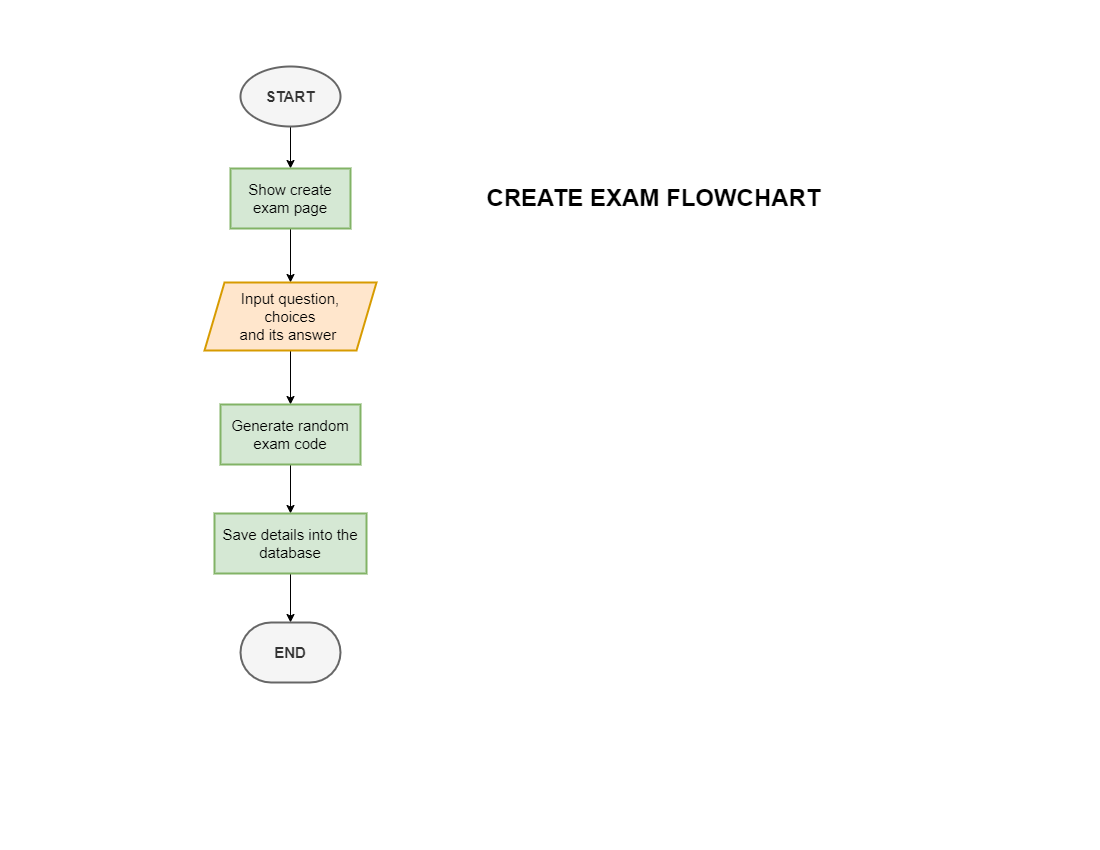

The diagram above was exported from draw.io. Its source (the exported page's mxGraphModel, read from the mxfile embedded in the PNG):
<mxGraphModel dx="942" dy="557" grid="0" gridSize="10" guides="1" tooltips="1" connect="1" arrows="1" fold="1" page="1" pageScale="1" pageWidth="1100" pageHeight="850" math="0" shadow="0">
  <root>
    <mxCell id="0" />
    <mxCell id="1" parent="0" />
    <mxCell id="d4mAikwvQyYTamy0KTXS-5" value="" style="edgeStyle=orthogonalEdgeStyle;rounded=0;orthogonalLoop=1;jettySize=auto;html=1;fontSize=15;" parent="1" source="d4mAikwvQyYTamy0KTXS-1" target="d4mAikwvQyYTamy0KTXS-4" edge="1">
      <mxGeometry relative="1" as="geometry" />
    </mxCell>
    <mxCell id="d4mAikwvQyYTamy0KTXS-1" value="&lt;b&gt;START&lt;/b&gt;" style="strokeWidth=2;html=1;shape=mxgraph.flowchart.start_1;whiteSpace=wrap;fontSize=15;fillColor=#f5f5f5;fontColor=#333333;strokeColor=#666666;" parent="1" vertex="1">
      <mxGeometry x="240" y="66" width="100" height="60" as="geometry" />
    </mxCell>
    <mxCell id="d4mAikwvQyYTamy0KTXS-7" value="" style="edgeStyle=orthogonalEdgeStyle;rounded=0;orthogonalLoop=1;jettySize=auto;html=1;fontSize=15;" parent="1" source="d4mAikwvQyYTamy0KTXS-4" target="d4mAikwvQyYTamy0KTXS-6" edge="1">
      <mxGeometry relative="1" as="geometry" />
    </mxCell>
    <mxCell id="d4mAikwvQyYTamy0KTXS-4" value="Show create exam page" style="whiteSpace=wrap;html=1;fontSize=15;strokeWidth=2;fillColor=#d5e8d4;strokeColor=#82b366;" parent="1" vertex="1">
      <mxGeometry x="230" y="168" width="120" height="60" as="geometry" />
    </mxCell>
    <mxCell id="d4mAikwvQyYTamy0KTXS-14" value="" style="edgeStyle=orthogonalEdgeStyle;rounded=0;orthogonalLoop=1;jettySize=auto;html=1;fontSize=15;" parent="1" source="d4mAikwvQyYTamy0KTXS-6" target="d4mAikwvQyYTamy0KTXS-13" edge="1">
      <mxGeometry relative="1" as="geometry" />
    </mxCell>
    <mxCell id="d4mAikwvQyYTamy0KTXS-6" value="Input question,&lt;br&gt;choices&lt;br&gt;and its answer&amp;nbsp;" style="shape=parallelogram;perimeter=parallelogramPerimeter;whiteSpace=wrap;html=1;fixedSize=1;fontSize=15;strokeWidth=2;fillColor=#ffe6cc;strokeColor=#d79b00;" parent="1" vertex="1">
      <mxGeometry x="204" y="282" width="172" height="68" as="geometry" />
    </mxCell>
    <mxCell id="d4mAikwvQyYTamy0KTXS-16" value="" style="edgeStyle=orthogonalEdgeStyle;rounded=0;orthogonalLoop=1;jettySize=auto;html=1;fontSize=15;" parent="1" source="d4mAikwvQyYTamy0KTXS-13" target="d4mAikwvQyYTamy0KTXS-15" edge="1">
      <mxGeometry relative="1" as="geometry" />
    </mxCell>
    <mxCell id="d4mAikwvQyYTamy0KTXS-13" value="Generate random exam code" style="whiteSpace=wrap;html=1;fontSize=15;strokeWidth=2;fillColor=#d5e8d4;strokeColor=#82b366;" parent="1" vertex="1">
      <mxGeometry x="220" y="404" width="140" height="60" as="geometry" />
    </mxCell>
    <mxCell id="d4mAikwvQyYTamy0KTXS-18" value="" style="edgeStyle=orthogonalEdgeStyle;rounded=0;orthogonalLoop=1;jettySize=auto;html=1;fontSize=15;" parent="1" source="d4mAikwvQyYTamy0KTXS-15" target="d4mAikwvQyYTamy0KTXS-17" edge="1">
      <mxGeometry relative="1" as="geometry" />
    </mxCell>
    <mxCell id="d4mAikwvQyYTamy0KTXS-15" value="Save details into the database" style="whiteSpace=wrap;html=1;fontSize=15;strokeWidth=2;fillColor=#d5e8d4;strokeColor=#82b366;" parent="1" vertex="1">
      <mxGeometry x="214" y="513" width="152" height="60" as="geometry" />
    </mxCell>
    <mxCell id="d4mAikwvQyYTamy0KTXS-17" value="&lt;b&gt;END&lt;/b&gt;" style="strokeWidth=2;html=1;shape=mxgraph.flowchart.terminator;whiteSpace=wrap;fontSize=15;fillColor=#f5f5f5;fontColor=#333333;strokeColor=#666666;" parent="1" vertex="1">
      <mxGeometry x="240" y="622" width="100" height="60" as="geometry" />
    </mxCell>
    <mxCell id="d4mAikwvQyYTamy0KTXS-19" value="CREATE EXAM FLOWCHART" style="text;strokeColor=none;fillColor=none;html=1;fontSize=24;fontStyle=1;verticalAlign=middle;align=center;" parent="1" vertex="1">
      <mxGeometry x="603" y="178" width="100" height="40" as="geometry" />
    </mxCell>
  </root>
</mxGraphModel>